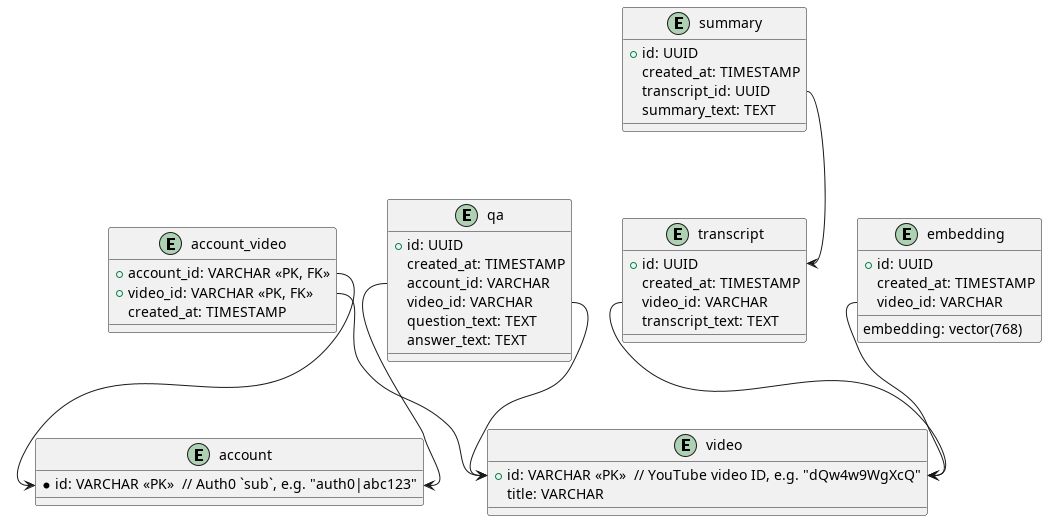

The diagram above was rendered by PlantUML. Its source (embedded in the PNG):
@startuml

entity "account" {
  *id: VARCHAR <<PK>>  // Auth0 `sub`, e.g. "auth0|abc123"
}

entity "video" {
  +id: VARCHAR <<PK>>  // YouTube video ID, e.g. "dQw4w9WgXcQ"
  title: VARCHAR
}

entity "account_video" {
  +account_id: VARCHAR <<PK, FK>>
  +video_id: VARCHAR <<PK, FK>>
  created_at: TIMESTAMP
}

entity "transcript" {
  +id: UUID
  created_at: TIMESTAMP
  video_id: VARCHAR
  transcript_text: TEXT
}

entity "summary" {
  +id: UUID
  created_at: TIMESTAMP
  transcript_id: UUID
  summary_text: TEXT
}

entity "qa" {
  +id: UUID
  created_at: TIMESTAMP
  account_id: VARCHAR
  video_id: VARCHAR
  question_text: TEXT
  answer_text: TEXT
}

entity "embedding" {
  +id: UUID
  created_at: TIMESTAMP
  video_id: VARCHAR
  embedding: vector(768)
}

'account-video relationship
account_video::account_id --> account::id
account_video::video_id --> video::id

'video-transcript relationship
transcript::video_id --> video::id

'video-summary relationship
summary::transcript_id --> transcript::id

'video-qa relationship
qa::video_id --> video::id
qa::account_id --> account::id

'video-embedding relationship
embedding::video_id --> video::id

@enduml